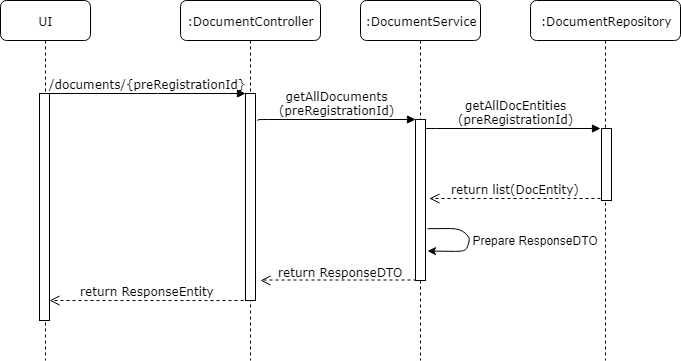

The diagram above was exported from draw.io. Its source (the exported page's mxGraphModel, read from the mxfile embedded in the PNG):
<mxGraphModel dx="980" dy="480" grid="1" gridSize="10" guides="1" tooltips="1" connect="1" arrows="1" fold="1" page="1" pageScale="1" pageWidth="850" pageHeight="1100" math="0" shadow="0">
  <root>
    <mxCell id="pV_Db3mhSFMrBGJu1JZS-0" />
    <mxCell id="pV_Db3mhSFMrBGJu1JZS-1" parent="pV_Db3mhSFMrBGJu1JZS-0" />
    <mxCell id="UuuIQ5ngwyyRqei2YdJ8-1" value="UI" style="shape=umlLifeline;perimeter=lifelinePerimeter;whiteSpace=wrap;html=1;container=1;collapsible=0;recursiveResize=0;outlineConnect=0;rounded=1;shadow=0;comic=0;labelBackgroundColor=none;strokeColor=#000000;strokeWidth=1;fillColor=#FFFFFF;fontFamily=Verdana;fontSize=12;fontColor=#000000;align=center;" parent="pV_Db3mhSFMrBGJu1JZS-1" vertex="1">
      <mxGeometry y="80" width="90" height="360" as="geometry" />
    </mxCell>
    <mxCell id="UuuIQ5ngwyyRqei2YdJ8-2" value=":DocumentController" style="shape=umlLifeline;perimeter=lifelinePerimeter;whiteSpace=wrap;html=1;container=1;collapsible=0;recursiveResize=0;outlineConnect=0;rounded=1;shadow=0;comic=0;labelBackgroundColor=none;strokeColor=#000000;strokeWidth=1;fillColor=#FFFFFF;fontFamily=Verdana;fontSize=12;fontColor=#000000;align=center;" parent="pV_Db3mhSFMrBGJu1JZS-1" vertex="1">
      <mxGeometry x="180" y="80" width="140" height="360" as="geometry" />
    </mxCell>
    <mxCell id="UuuIQ5ngwyyRqei2YdJ8-3" value=":DocumentRepository" style="shape=umlLifeline;perimeter=lifelinePerimeter;whiteSpace=wrap;html=1;container=1;collapsible=0;recursiveResize=0;outlineConnect=0;rounded=1;shadow=0;comic=0;labelBackgroundColor=none;strokeColor=#000000;strokeWidth=1;fillColor=#FFFFFF;fontFamily=Verdana;fontSize=12;fontColor=#000000;align=center;" parent="pV_Db3mhSFMrBGJu1JZS-1" vertex="1">
      <mxGeometry x="530" y="80" width="150" height="360" as="geometry" />
    </mxCell>
    <mxCell id="UuuIQ5ngwyyRqei2YdJ8-9" value="" style="endArrow=classic;html=1;exitX=1.361;exitY=0.734;exitDx=0;exitDy=0;exitPerimeter=0;entryX=1.4;entryY=0.832;entryDx=0;entryDy=0;entryPerimeter=0;" parent="pV_Db3mhSFMrBGJu1JZS-1" edge="1">
      <mxGeometry width="50" height="50" relative="1" as="geometry">
        <mxPoint x="427" y="308.1764705882356" as="sourcePoint" />
        <mxPoint x="427" y="330.52941176470586" as="targetPoint" />
        <Array as="points">
          <mxPoint x="460" y="308" />
          <mxPoint x="470" y="318" />
          <mxPoint x="465" y="331" />
        </Array>
      </mxGeometry>
    </mxCell>
    <mxCell id="UuuIQ5ngwyyRqei2YdJ8-10" value="Prepare ResponseDTO" style="text;html=1;strokeColor=none;fillColor=none;align=center;verticalAlign=middle;whiteSpace=wrap;rounded=0;" parent="pV_Db3mhSFMrBGJu1JZS-1" vertex="1">
      <mxGeometry x="450" y="309.5" width="169" height="20" as="geometry" />
    </mxCell>
    <mxCell id="UuuIQ5ngwyyRqei2YdJ8-11" value="" style="html=1;points=[];perimeter=orthogonalPerimeter;rounded=0;shadow=0;comic=0;labelBackgroundColor=none;strokeColor=#000000;strokeWidth=1;fillColor=#FFFFFF;fontFamily=Verdana;fontSize=12;fontColor=#000000;align=center;" parent="pV_Db3mhSFMrBGJu1JZS-1" vertex="1">
      <mxGeometry x="39" y="173" width="10" height="227" as="geometry" />
    </mxCell>
    <mxCell id="UuuIQ5ngwyyRqei2YdJ8-12" value="" style="html=1;points=[];perimeter=orthogonalPerimeter;rounded=0;shadow=0;comic=0;labelBackgroundColor=none;strokeColor=#000000;strokeWidth=1;fillColor=#FFFFFF;fontFamily=Verdana;fontSize=12;fontColor=#000000;align=center;" parent="pV_Db3mhSFMrBGJu1JZS-1" vertex="1">
      <mxGeometry x="245" y="173" width="10" height="207" as="geometry" />
    </mxCell>
    <mxCell id="UuuIQ5ngwyyRqei2YdJ8-13" value="getAllDocuments&lt;br&gt;(preRegistrationId)" style="html=1;verticalAlign=bottom;endArrow=block;entryX=0;entryY=0;labelBackgroundColor=none;fontFamily=Verdana;fontSize=12;edgeStyle=elbowEdgeStyle;elbow=vertical;exitX=1.181;exitY=0.129;exitDx=0;exitDy=0;exitPerimeter=0;" parent="pV_Db3mhSFMrBGJu1JZS-1" target="UuuIQ5ngwyyRqei2YdJ8-26" edge="1" source="UuuIQ5ngwyyRqei2YdJ8-12">
      <mxGeometry relative="1" as="geometry">
        <mxPoint x="260" y="199" as="sourcePoint" />
        <mxPoint as="offset" />
        <Array as="points">
          <mxPoint x="260" y="199" />
        </Array>
      </mxGeometry>
    </mxCell>
    <mxCell id="UuuIQ5ngwyyRqei2YdJ8-14" value="return ResponseDTO" style="html=1;verticalAlign=bottom;endArrow=open;dashed=1;endSize=8;labelBackgroundColor=none;fontFamily=Verdana;fontSize=12;edgeStyle=elbowEdgeStyle;elbow=vertical;" parent="pV_Db3mhSFMrBGJu1JZS-1" edge="1">
      <mxGeometry x="1" y="80" relative="1" as="geometry">
        <mxPoint x="260" y="360" as="targetPoint" />
        <Array as="points">
          <mxPoint x="300" y="359.5" />
          <mxPoint x="320" y="282.5" />
          <mxPoint x="319" y="230.5" />
          <mxPoint x="366" y="324.5" />
          <mxPoint x="606" y="364.5" />
          <mxPoint x="215" y="574.5" />
        </Array>
        <mxPoint x="416" y="359.5" as="sourcePoint" />
        <mxPoint as="offset" />
      </mxGeometry>
    </mxCell>
    <mxCell id="UuuIQ5ngwyyRqei2YdJ8-15" value="" style="html=1;points=[];perimeter=orthogonalPerimeter;rounded=0;shadow=0;comic=0;labelBackgroundColor=none;strokeColor=#000000;strokeWidth=1;fillColor=#FFFFFF;fontFamily=Verdana;fontSize=12;fontColor=#000000;align=center;" parent="pV_Db3mhSFMrBGJu1JZS-1" vertex="1">
      <mxGeometry x="601" y="208" width="10" height="72" as="geometry" />
    </mxCell>
    <mxCell id="UuuIQ5ngwyyRqei2YdJ8-16" value="getAllDocEntities&lt;br&gt;(preRegistrationId)&lt;br&gt;" style="html=1;verticalAlign=bottom;endArrow=block;labelBackgroundColor=none;fontFamily=Verdana;fontSize=12;edgeStyle=elbowEdgeStyle;elbow=vertical;" parent="pV_Db3mhSFMrBGJu1JZS-1" edge="1">
      <mxGeometry x="0.0261" relative="1" as="geometry">
        <mxPoint x="425" y="207.9999999999999" as="sourcePoint" />
        <Array as="points">
          <mxPoint x="490" y="208" />
          <mxPoint x="689" y="202" />
          <mxPoint x="706" y="182" />
          <mxPoint x="736" y="192" />
          <mxPoint x="816" y="162" />
          <mxPoint x="556" y="192" />
        </Array>
        <mxPoint x="600" y="208" as="targetPoint" />
        <mxPoint as="offset" />
      </mxGeometry>
    </mxCell>
    <mxCell id="UuuIQ5ngwyyRqei2YdJ8-17" value="return list(DocEntity)" style="html=1;verticalAlign=bottom;endArrow=open;dashed=1;endSize=8;labelBackgroundColor=none;fontFamily=Verdana;fontSize=12;edgeStyle=elbowEdgeStyle;elbow=vertical;" parent="pV_Db3mhSFMrBGJu1JZS-1" edge="1">
      <mxGeometry x="-0.0055" relative="1" as="geometry">
        <mxPoint x="428.9999999999998" y="277.9999999999998" as="targetPoint" />
        <Array as="points">
          <mxPoint x="571" y="278" />
          <mxPoint x="697.5" y="245" />
          <mxPoint x="727.5" y="245" />
        </Array>
        <mxPoint x="600" y="278" as="sourcePoint" />
        <mxPoint as="offset" />
      </mxGeometry>
    </mxCell>
    <mxCell id="UuuIQ5ngwyyRqei2YdJ8-18" value="/documents/{preRegistrationId}" style="html=1;verticalAlign=bottom;endArrow=block;entryX=0;entryY=0;labelBackgroundColor=none;fontFamily=Verdana;fontSize=12;edgeStyle=elbowEdgeStyle;elbow=vertical;" parent="pV_Db3mhSFMrBGJu1JZS-1" source="UuuIQ5ngwyyRqei2YdJ8-11" target="UuuIQ5ngwyyRqei2YdJ8-12" edge="1">
      <mxGeometry relative="1" as="geometry">
        <mxPoint x="139" y="183" as="sourcePoint" />
        <mxPoint as="offset" />
      </mxGeometry>
    </mxCell>
    <mxCell id="UuuIQ5ngwyyRqei2YdJ8-19" value="return ResponseEntity" style="html=1;verticalAlign=bottom;endArrow=open;dashed=1;endSize=8;labelBackgroundColor=none;fontFamily=Verdana;fontSize=12;edgeStyle=elbowEdgeStyle;elbow=vertical;" parent="pV_Db3mhSFMrBGJu1JZS-1" target="UuuIQ5ngwyyRqei2YdJ8-11" edge="1">
      <mxGeometry x="0.0207" relative="1" as="geometry">
        <mxPoint x="81" y="311" as="targetPoint" />
        <Array as="points">
          <mxPoint x="140" y="380" />
          <mxPoint x="140" y="440" />
          <mxPoint x="110" y="540" />
          <mxPoint x="160" y="580" />
          <mxPoint x="120" y="511" />
          <mxPoint x="150" y="418" />
          <mxPoint x="210" y="361" />
          <mxPoint x="161" y="298" />
          <mxPoint x="119" y="292" />
          <mxPoint x="139" y="285" />
          <mxPoint x="159" y="321" />
          <mxPoint x="38" y="653" />
        </Array>
        <mxPoint x="249" y="380" as="sourcePoint" />
        <mxPoint as="offset" />
      </mxGeometry>
    </mxCell>
    <mxCell id="UuuIQ5ngwyyRqei2YdJ8-27" value=":DocumentService" style="shape=umlLifeline;perimeter=lifelinePerimeter;whiteSpace=wrap;html=1;container=1;collapsible=0;recursiveResize=0;outlineConnect=0;rounded=1;shadow=0;comic=0;labelBackgroundColor=none;strokeColor=#000000;strokeWidth=1;fillColor=#FFFFFF;fontFamily=Verdana;fontSize=12;fontColor=#000000;align=center;" parent="pV_Db3mhSFMrBGJu1JZS-1" vertex="1">
      <mxGeometry x="360" y="80" width="120" height="360" as="geometry" />
    </mxCell>
    <mxCell id="UuuIQ5ngwyyRqei2YdJ8-26" value="" style="html=1;points=[];perimeter=orthogonalPerimeter;rounded=0;shadow=0;comic=0;labelBackgroundColor=none;strokeColor=#000000;strokeWidth=1;fillColor=#FFFFFF;fontFamily=Verdana;fontSize=12;fontColor=#000000;align=center;" parent="pV_Db3mhSFMrBGJu1JZS-1" vertex="1">
      <mxGeometry x="415" y="199" width="10" height="161" as="geometry" />
    </mxCell>
  </root>
</mxGraphModel>